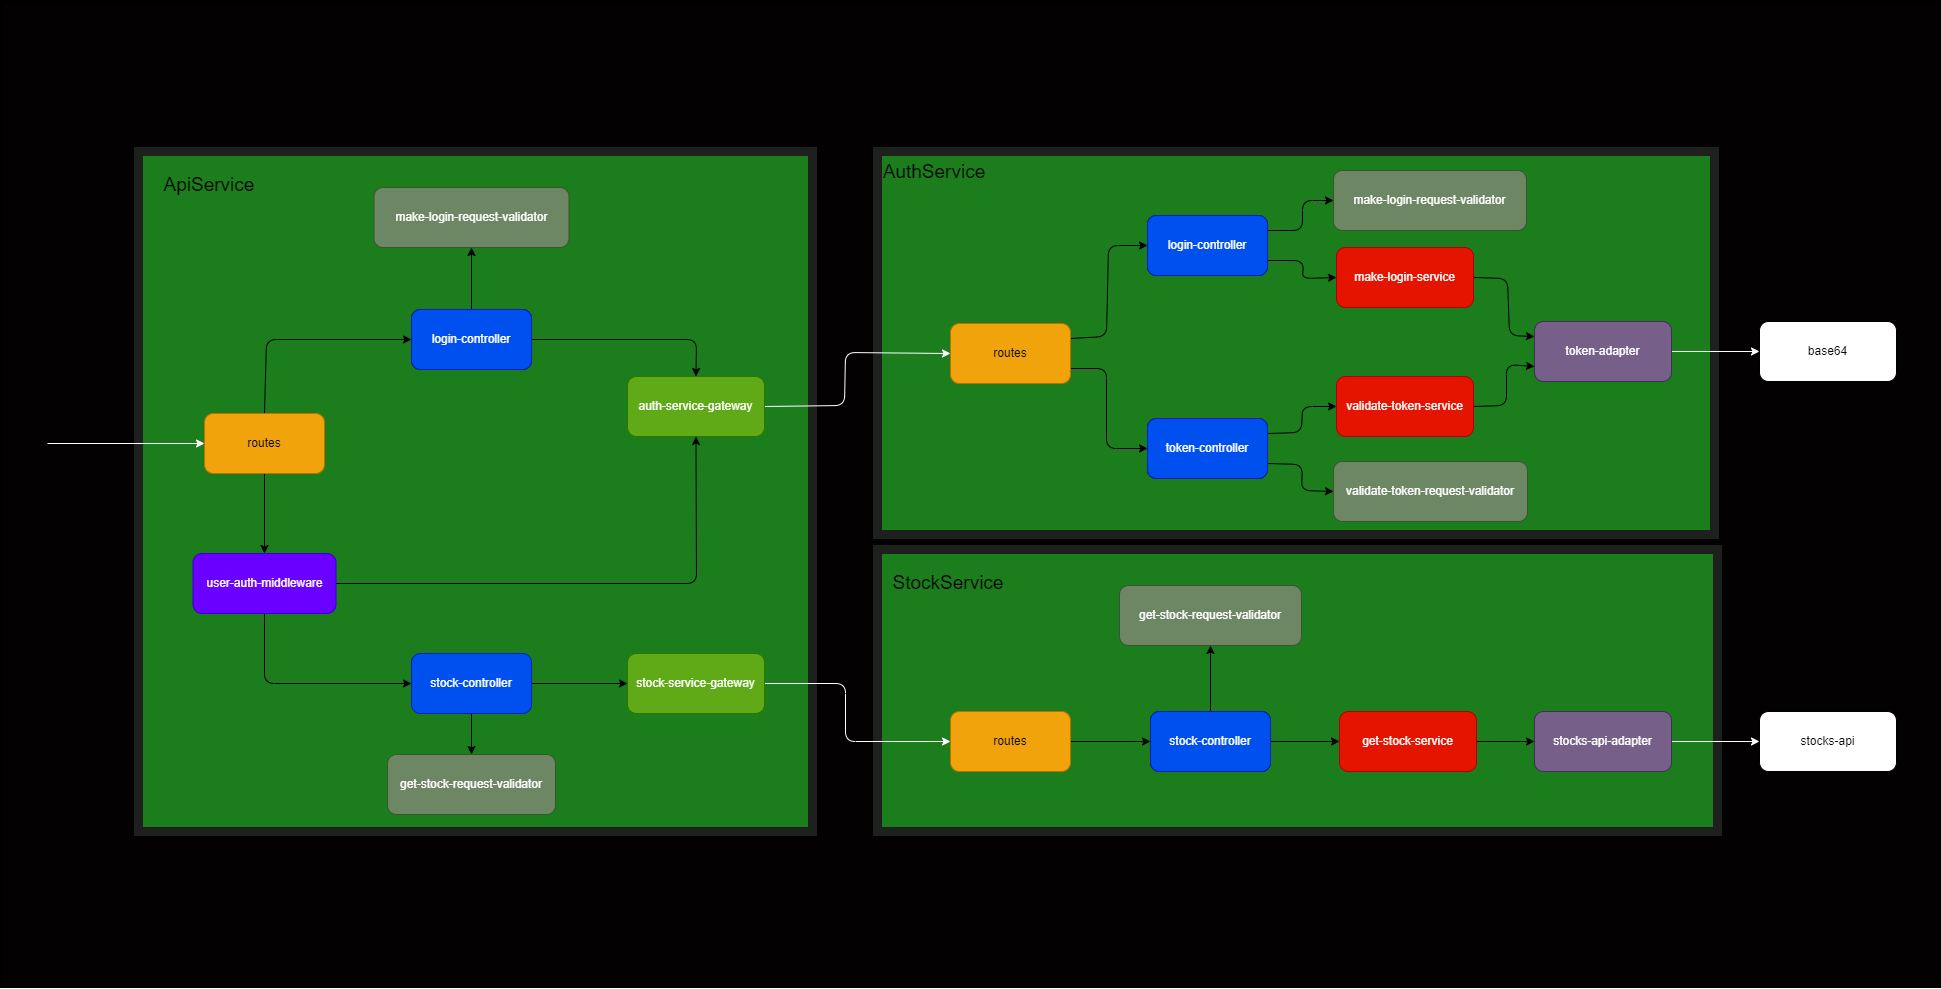

The diagram above was exported from draw.io. Its source (the exported page's mxGraphModel, read from the mxfile embedded in the PNG):
<mxGraphModel dx="3434" dy="2134" grid="0" gridSize="10" guides="1" tooltips="1" connect="1" arrows="1" fold="1" page="0" pageScale="1" pageWidth="850" pageHeight="1100" math="0" shadow="0">
  <root>
    <mxCell id="0" />
    <mxCell id="1" parent="0" />
    <mxCell id="89" value="" style="rounded=0;whiteSpace=wrap;html=1;strokeWidth=3;strokeColor=#000000;fillColor=#030101;" parent="1" vertex="1">
      <mxGeometry x="-943" y="-221" width="1938" height="985" as="geometry" />
    </mxCell>
    <mxCell id="10" value="" style="rounded=0;whiteSpace=wrap;html=1;fillColor=#1c7d1c;strokeWidth=9;strokeColor=#1e201e;fontColor=#ffffff;" parent="1" vertex="1">
      <mxGeometry x="-67" y="-71" width="837" height="383" as="geometry" />
    </mxCell>
    <mxCell id="5" style="edgeStyle=none;html=1;exitX=1;exitY=0.25;exitDx=0;exitDy=0;entryX=0;entryY=0.5;entryDx=0;entryDy=0;" parent="1" source="45" target="3" edge="1">
      <mxGeometry relative="1" as="geometry">
        <mxPoint x="123" y="23" as="sourcePoint" />
        <Array as="points">
          <mxPoint x="162" y="114" />
          <mxPoint x="164" y="23" />
        </Array>
      </mxGeometry>
    </mxCell>
    <mxCell id="7" style="edgeStyle=none;html=1;exitX=1;exitY=0.75;exitDx=0;exitDy=0;entryX=0;entryY=0.5;entryDx=0;entryDy=0;" parent="1" source="72" target="4" edge="1">
      <mxGeometry relative="1" as="geometry">
        <Array as="points">
          <mxPoint x="359" y="38" />
          <mxPoint x="358" y="56" />
        </Array>
      </mxGeometry>
    </mxCell>
    <mxCell id="3" value="login-controller" style="rounded=1;whiteSpace=wrap;html=1;" parent="1" vertex="1">
      <mxGeometry x="203" y="-7" width="120" height="60" as="geometry" />
    </mxCell>
    <mxCell id="82" style="edgeStyle=none;html=1;exitX=1;exitY=0.5;exitDx=0;exitDy=0;entryX=0;entryY=0.25;entryDx=0;entryDy=0;" parent="1" source="4" target="51" edge="1">
      <mxGeometry relative="1" as="geometry">
        <Array as="points">
          <mxPoint x="563" y="56" />
          <mxPoint x="565" y="113" />
        </Array>
      </mxGeometry>
    </mxCell>
    <mxCell id="4" value="make-login-service" style="rounded=1;whiteSpace=wrap;html=1;fillColor=#e51400;fontColor=#ffffff;strokeColor=#B20000;" parent="1" vertex="1">
      <mxGeometry x="392" y="25" width="137" height="60" as="geometry" />
    </mxCell>
    <mxCell id="8" value="make-login-request-validator" style="rounded=1;whiteSpace=wrap;html=1;fillColor=#6d8764;fontColor=#ffffff;strokeColor=#3A5431;" parent="1" vertex="1">
      <mxGeometry x="389" y="-52" width="193" height="60" as="geometry" />
    </mxCell>
    <mxCell id="12" value="AuthService" style="text;html=1;strokeColor=none;fillColor=none;align=center;verticalAlign=middle;whiteSpace=wrap;rounded=0;strokeWidth=6;fontSize=19;" parent="1" vertex="1">
      <mxGeometry x="-40" y="-65" width="60" height="30" as="geometry" />
    </mxCell>
    <mxCell id="13" value="" style="rounded=0;whiteSpace=wrap;html=1;strokeColor=#1e201e;strokeWidth=9;fillColor=#1c7d1c;fontColor=#ffffff;" parent="1" vertex="1">
      <mxGeometry x="-806" y="-71" width="674" height="680" as="geometry" />
    </mxCell>
    <mxCell id="14" style="edgeStyle=none;html=1;exitX=0.5;exitY=0;exitDx=0;exitDy=0;entryX=0;entryY=0.5;entryDx=0;entryDy=0;" parent="1" source="15" target="18" edge="1">
      <mxGeometry relative="1" as="geometry">
        <Array as="points">
          <mxPoint x="-678" y="117" />
        </Array>
      </mxGeometry>
    </mxCell>
    <mxCell id="31" style="edgeStyle=none;html=1;entryX=0;entryY=0.5;entryDx=0;entryDy=0;strokeColor=#FFFFFF;" parent="1" target="15" edge="1">
      <mxGeometry relative="1" as="geometry">
        <mxPoint x="-871.1476745605469" y="220.82352941176475" as="targetPoint" />
        <mxPoint x="-897" y="221" as="sourcePoint" />
      </mxGeometry>
    </mxCell>
    <mxCell id="61" style="edgeStyle=none;html=1;exitX=0.5;exitY=1;exitDx=0;exitDy=0;entryX=0.5;entryY=0;entryDx=0;entryDy=0;" parent="1" source="15" target="59" edge="1">
      <mxGeometry relative="1" as="geometry" />
    </mxCell>
    <mxCell id="15" value="routes" style="rounded=1;whiteSpace=wrap;html=1;fillColor=#f0a30a;fontColor=#000000;strokeColor=#BD7000;" parent="1" vertex="1">
      <mxGeometry x="-740" y="191" width="120" height="60" as="geometry" />
    </mxCell>
    <mxCell id="16" style="edgeStyle=none;html=1;exitX=1;exitY=0.5;exitDx=0;exitDy=0;entryX=0.5;entryY=0;entryDx=0;entryDy=0;" parent="1" source="18" target="64" edge="1">
      <mxGeometry relative="1" as="geometry">
        <mxPoint x="-344" y="117" as="targetPoint" />
        <Array as="points">
          <mxPoint x="-248" y="117" />
        </Array>
      </mxGeometry>
    </mxCell>
    <mxCell id="17" style="edgeStyle=none;html=1;exitX=0.5;exitY=0;exitDx=0;exitDy=0;entryX=0.5;entryY=1;entryDx=0;entryDy=0;" parent="1" source="18" target="20" edge="1">
      <mxGeometry relative="1" as="geometry" />
    </mxCell>
    <mxCell id="18" value="login-controller" style="rounded=1;whiteSpace=wrap;html=1;" parent="1" vertex="1">
      <mxGeometry x="-533" y="87" width="120" height="60" as="geometry" />
    </mxCell>
    <mxCell id="20" value="make-login-request-validator" style="rounded=1;whiteSpace=wrap;html=1;fillColor=#6d8764;fontColor=#ffffff;strokeColor=#3A5431;" parent="1" vertex="1">
      <mxGeometry x="-570.5" y="-35" width="195" height="60" as="geometry" />
    </mxCell>
    <mxCell id="21" value="ApiService" style="text;html=1;strokeColor=none;fillColor=none;align=center;verticalAlign=middle;whiteSpace=wrap;rounded=0;strokeWidth=6;fontSize=19;" parent="1" vertex="1">
      <mxGeometry x="-765" y="-52" width="60" height="30" as="geometry" />
    </mxCell>
    <mxCell id="22" value="" style="rounded=0;whiteSpace=wrap;html=1;fillColor=#1c7d1c;strokeWidth=9;strokeColor=#1e201e;fontColor=#ffffff;" parent="1" vertex="1">
      <mxGeometry x="-67" y="327" width="840" height="282" as="geometry" />
    </mxCell>
    <mxCell id="23" style="edgeStyle=none;html=1;exitX=1;exitY=0.5;exitDx=0;exitDy=0;entryX=0;entryY=0.5;entryDx=0;entryDy=0;" parent="1" source="24" target="27" edge="1">
      <mxGeometry relative="1" as="geometry" />
    </mxCell>
    <mxCell id="24" value="routes" style="rounded=1;whiteSpace=wrap;html=1;fillColor=#f0a30a;fontColor=#000000;strokeColor=#BD7000;" parent="1" vertex="1">
      <mxGeometry x="6" y="489" width="120" height="60" as="geometry" />
    </mxCell>
    <mxCell id="25" style="edgeStyle=none;html=1;exitX=1;exitY=0.5;exitDx=0;exitDy=0;entryX=0;entryY=0.5;entryDx=0;entryDy=0;" parent="1" source="27" target="28" edge="1">
      <mxGeometry relative="1" as="geometry" />
    </mxCell>
    <mxCell id="26" style="edgeStyle=none;html=1;exitX=0.5;exitY=0;exitDx=0;exitDy=0;entryX=0.5;entryY=1;entryDx=0;entryDy=0;" parent="1" source="27" target="29" edge="1">
      <mxGeometry relative="1" as="geometry" />
    </mxCell>
    <mxCell id="27" value="stock-controller" style="rounded=1;whiteSpace=wrap;html=1;" parent="1" vertex="1">
      <mxGeometry x="206" y="489" width="120" height="60" as="geometry" />
    </mxCell>
    <mxCell id="75" style="edgeStyle=none;html=1;exitX=1;exitY=0.5;exitDx=0;exitDy=0;entryX=0;entryY=0.5;entryDx=0;entryDy=0;" parent="1" source="28" target="74" edge="1">
      <mxGeometry relative="1" as="geometry" />
    </mxCell>
    <mxCell id="28" value="get-stock-service" style="rounded=1;whiteSpace=wrap;html=1;fillColor=#e51400;fontColor=#ffffff;strokeColor=#B20000;" parent="1" vertex="1">
      <mxGeometry x="395" y="489" width="137" height="60" as="geometry" />
    </mxCell>
    <mxCell id="29" value="get-stock-request-validator" style="rounded=1;whiteSpace=wrap;html=1;fillColor=#6d8764;fontColor=#ffffff;strokeColor=#3A5431;" parent="1" vertex="1">
      <mxGeometry x="175" y="363" width="182" height="60" as="geometry" />
    </mxCell>
    <mxCell id="30" value="StockService" style="text;html=1;strokeColor=none;fillColor=none;align=center;verticalAlign=middle;whiteSpace=wrap;rounded=0;strokeWidth=6;fontSize=19;" parent="1" vertex="1">
      <mxGeometry x="-26" y="346" width="60" height="30" as="geometry" />
    </mxCell>
    <mxCell id="37" style="edgeStyle=none;html=1;exitX=1;exitY=0.5;exitDx=0;exitDy=0;entryX=0;entryY=0.5;entryDx=0;entryDy=0;" parent="1" source="39" target="40" edge="1">
      <mxGeometry relative="1" as="geometry" />
    </mxCell>
    <mxCell id="58" style="edgeStyle=none;html=1;exitX=0.5;exitY=1;exitDx=0;exitDy=0;entryX=0.5;entryY=0;entryDx=0;entryDy=0;" parent="1" source="39" target="41" edge="1">
      <mxGeometry relative="1" as="geometry" />
    </mxCell>
    <mxCell id="39" value="stock-controller" style="rounded=1;whiteSpace=wrap;html=1;fillColor=#0050ef;fontColor=#ffffff;strokeColor=#001DBC;" parent="1" vertex="1">
      <mxGeometry x="-533" y="431" width="120" height="60" as="geometry" />
    </mxCell>
    <mxCell id="56" style="edgeStyle=none;html=1;exitX=1;exitY=0.5;exitDx=0;exitDy=0;entryX=0;entryY=0.5;entryDx=0;entryDy=0;strokeColor=#FFFFFF;" parent="1" source="40" target="24" edge="1">
      <mxGeometry relative="1" as="geometry">
        <Array as="points">
          <mxPoint x="-99" y="461" />
          <mxPoint x="-99" y="519" />
        </Array>
      </mxGeometry>
    </mxCell>
    <mxCell id="40" value="stock-service-gateway" style="rounded=1;whiteSpace=wrap;html=1;fillColor=#60a917;fontColor=#ffffff;strokeColor=#2D7600;" parent="1" vertex="1">
      <mxGeometry x="-317" y="431" width="137" height="60" as="geometry" />
    </mxCell>
    <mxCell id="41" value="get-stock-request-validator" style="rounded=1;whiteSpace=wrap;html=1;fillColor=#6d8764;fontColor=#ffffff;strokeColor=#3A5431;" parent="1" vertex="1">
      <mxGeometry x="-557" y="532" width="168" height="60" as="geometry" />
    </mxCell>
    <mxCell id="44" style="edgeStyle=none;html=1;exitX=1;exitY=0.75;exitDx=0;exitDy=0;entryX=0;entryY=0.5;entryDx=0;entryDy=0;" parent="1" source="45" target="47" edge="1">
      <mxGeometry relative="1" as="geometry">
        <Array as="points">
          <mxPoint x="162" y="146" />
          <mxPoint x="162" y="226" />
        </Array>
      </mxGeometry>
    </mxCell>
    <mxCell id="45" value="routes" style="rounded=1;whiteSpace=wrap;html=1;fillColor=#f0a30a;fontColor=#000000;strokeColor=#BD7000;" parent="1" vertex="1">
      <mxGeometry x="6" y="101" width="120" height="60" as="geometry" />
    </mxCell>
    <mxCell id="46" style="edgeStyle=none;html=1;exitX=1;exitY=0.25;exitDx=0;exitDy=0;entryX=0;entryY=0.5;entryDx=0;entryDy=0;" parent="1" source="71" target="49" edge="1">
      <mxGeometry relative="1" as="geometry">
        <Array as="points">
          <mxPoint x="357" y="210" />
          <mxPoint x="358" y="184" />
        </Array>
      </mxGeometry>
    </mxCell>
    <mxCell id="47" value="auth-controller" style="rounded=1;whiteSpace=wrap;html=1;" parent="1" vertex="1">
      <mxGeometry x="203" y="196" width="120" height="60" as="geometry" />
    </mxCell>
    <mxCell id="83" style="edgeStyle=none;html=1;exitX=1;exitY=0.5;exitDx=0;exitDy=0;entryX=0;entryY=0.75;entryDx=0;entryDy=0;" parent="1" source="49" target="51" edge="1">
      <mxGeometry relative="1" as="geometry">
        <Array as="points">
          <mxPoint x="562" y="183" />
          <mxPoint x="562" y="142" />
        </Array>
      </mxGeometry>
    </mxCell>
    <mxCell id="49" value="validate-token-service" style="rounded=1;whiteSpace=wrap;html=1;fillColor=#e51400;fontColor=#ffffff;strokeColor=#B20000;" parent="1" vertex="1">
      <mxGeometry x="392" y="154" width="137" height="60" as="geometry" />
    </mxCell>
    <mxCell id="50" style="edgeStyle=none;html=1;exitX=1;exitY=0.5;exitDx=0;exitDy=0;entryX=0;entryY=0.5;entryDx=0;entryDy=0;strokeColor=#FFFFFF;" parent="1" source="51" target="52" edge="1">
      <mxGeometry relative="1" as="geometry" />
    </mxCell>
    <mxCell id="51" value="token-adapter" style="rounded=1;whiteSpace=wrap;html=1;fillColor=#76608a;strokeColor=#432D57;fontColor=#ffffff;" parent="1" vertex="1">
      <mxGeometry x="590" y="99" width="137" height="60" as="geometry" />
    </mxCell>
    <mxCell id="52" value="base64" style="rounded=1;whiteSpace=wrap;html=1;" parent="1" vertex="1">
      <mxGeometry x="815" y="99" width="137" height="60" as="geometry" />
    </mxCell>
    <mxCell id="62" style="edgeStyle=none;html=1;exitX=0.5;exitY=1;exitDx=0;exitDy=0;entryX=0;entryY=0.5;entryDx=0;entryDy=0;" parent="1" source="59" target="39" edge="1">
      <mxGeometry relative="1" as="geometry">
        <Array as="points">
          <mxPoint x="-680" y="461" />
        </Array>
      </mxGeometry>
    </mxCell>
    <mxCell id="87" style="edgeStyle=none;html=1;exitX=1;exitY=0.5;exitDx=0;exitDy=0;entryX=0.5;entryY=1;entryDx=0;entryDy=0;" parent="1" source="59" target="64" edge="1">
      <mxGeometry relative="1" as="geometry">
        <Array as="points">
          <mxPoint x="-248" y="361" />
        </Array>
      </mxGeometry>
    </mxCell>
    <mxCell id="59" value="user-auth-middleware" style="rounded=1;whiteSpace=wrap;html=1;fillColor=#6a00ff;fontColor=#ffffff;strokeColor=#3700CC;" parent="1" vertex="1">
      <mxGeometry x="-751.5" y="331" width="143" height="60" as="geometry" />
    </mxCell>
    <mxCell id="88" style="edgeStyle=none;html=1;exitX=1;exitY=0.5;exitDx=0;exitDy=0;entryX=0;entryY=0.5;entryDx=0;entryDy=0;strokeColor=#FFFFFF;" parent="1" source="64" target="45" edge="1">
      <mxGeometry relative="1" as="geometry">
        <Array as="points">
          <mxPoint x="-100" y="183" />
          <mxPoint x="-99" y="130" />
        </Array>
      </mxGeometry>
    </mxCell>
    <mxCell id="64" value="auth-service-gateway" style="rounded=1;whiteSpace=wrap;html=1;fillColor=#60a917;fontColor=#ffffff;strokeColor=#2D7600;" parent="1" vertex="1">
      <mxGeometry x="-317" y="154" width="137" height="60" as="geometry" />
    </mxCell>
    <mxCell id="70" value="stock-controller" style="rounded=1;whiteSpace=wrap;html=1;fillColor=#0050ef;fontColor=#ffffff;strokeColor=#001DBC;" parent="1" vertex="1">
      <mxGeometry x="206" y="489" width="120" height="60" as="geometry" />
    </mxCell>
    <mxCell id="85" style="edgeStyle=none;html=1;exitX=1;exitY=0.75;exitDx=0;exitDy=0;entryX=0;entryY=0.5;entryDx=0;entryDy=0;" parent="1" source="71" target="80" edge="1">
      <mxGeometry relative="1" as="geometry">
        <Array as="points">
          <mxPoint x="358" y="242" />
          <mxPoint x="357" y="268" />
        </Array>
      </mxGeometry>
    </mxCell>
    <mxCell id="71" value="token-controller" style="rounded=1;whiteSpace=wrap;html=1;fillColor=#0050ef;fontColor=#ffffff;strokeColor=#001DBC;" parent="1" vertex="1">
      <mxGeometry x="203" y="196" width="120" height="60" as="geometry" />
    </mxCell>
    <mxCell id="84" style="edgeStyle=none;html=1;exitX=1;exitY=0.25;exitDx=0;exitDy=0;entryX=0;entryY=0.5;entryDx=0;entryDy=0;" parent="1" source="72" target="8" edge="1">
      <mxGeometry relative="1" as="geometry">
        <Array as="points">
          <mxPoint x="358" y="8" />
          <mxPoint x="358" y="-22" />
        </Array>
      </mxGeometry>
    </mxCell>
    <mxCell id="72" value="login-controller" style="rounded=1;whiteSpace=wrap;html=1;fillColor=#0050ef;fontColor=#ffffff;strokeColor=#001DBC;" parent="1" vertex="1">
      <mxGeometry x="203" y="-7" width="120" height="60" as="geometry" />
    </mxCell>
    <mxCell id="73" value="login-controller" style="rounded=1;whiteSpace=wrap;html=1;fillColor=#0050ef;fontColor=#ffffff;strokeColor=#001DBC;" parent="1" vertex="1">
      <mxGeometry x="-533" y="87" width="120" height="60" as="geometry" />
    </mxCell>
    <mxCell id="77" style="edgeStyle=none;html=1;exitX=1;exitY=0.5;exitDx=0;exitDy=0;entryX=0;entryY=0.5;entryDx=0;entryDy=0;strokeColor=#FFFFFF;" parent="1" source="74" target="76" edge="1">
      <mxGeometry relative="1" as="geometry" />
    </mxCell>
    <mxCell id="74" value="stocks-api-adapter" style="rounded=1;whiteSpace=wrap;html=1;fillColor=#76608a;strokeColor=#432D57;fontColor=#ffffff;" parent="1" vertex="1">
      <mxGeometry x="590" y="489" width="137" height="60" as="geometry" />
    </mxCell>
    <mxCell id="76" value="stocks-api" style="rounded=1;whiteSpace=wrap;html=1;" parent="1" vertex="1">
      <mxGeometry x="815" y="489" width="137" height="60" as="geometry" />
    </mxCell>
    <mxCell id="80" value="validate-token-request-validator" style="rounded=1;whiteSpace=wrap;html=1;fillColor=#6d8764;fontColor=#ffffff;strokeColor=#3A5431;" parent="1" vertex="1">
      <mxGeometry x="389" y="239" width="194" height="60" as="geometry" />
    </mxCell>
  </root>
</mxGraphModel>